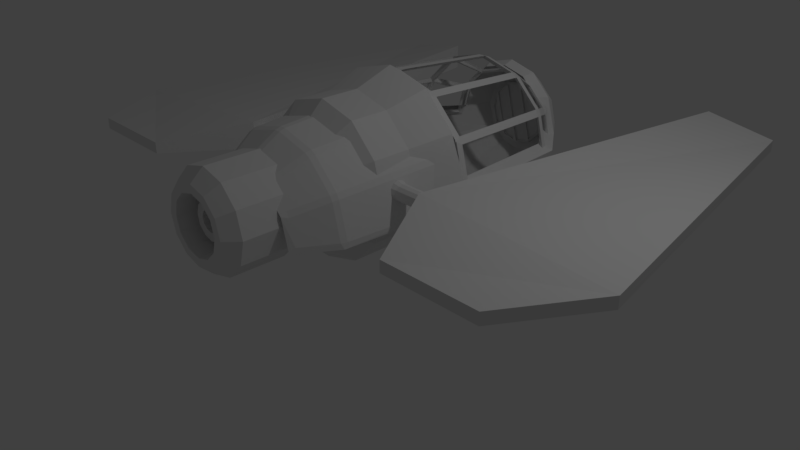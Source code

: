 # Source: Enemy_Ship.blend  (saved by Blender 2.78.0; exported with 4.5.12 LTS)
import bpy
from mathutils import Matrix  # noqa: F401  (used for matrix-valued properties, if any)

bpy.ops.wm.read_factory_settings(use_empty=True)
scene = bpy.context.scene
scene.name = 'Scene'

# ---- collections
col_collection_1 = bpy.data.collections.new('Collection 1'); scene.collection.children.link(col_collection_1)

# ---- world
world_world = bpy.data.worlds.new('World'); scene.world = world_world
world_world.color = (0.05088, 0.05088, 0.05088)
world_world.use_sun_shadow = False
world_world.sun_shadow_jitter_overblur = 0.0
world_world.cycles.sampling_method = 'MANUAL'

# ---- cameras
cam_camera = bpy.data.cameras.new('Camera')
cam_camera.clip_end = 100.0
cam_camera.lens = 35.0
cam_camera.sensor_width = 32.0
cam_camera.sensor_height = 18.0
cam_camera.ortho_scale = 7.314
cam_camera.dof.focus_distance = 0.0
cam_camera.dof.aperture_fstop = 128.0

# ---- lights
light_lamp = bpy.data.lights.new('Lamp', 'POINT')
light_lamp.transmission_factor = 0.0
light_lamp.cutoff_distance = 30.0
light_lamp.energy = 100.0
light_lamp.shadow_buffer_clip_start = 1.001
light_lamp.shadow_soft_size = 0.1
light_lamp.shadow_maximum_resolution = 0.006
light_lamp.use_absolute_resolution = True

# ---- meshes
me_cylinder = bpy.data.meshes.new('Cylinder')
me_cylinder.from_pydata([(3.016e-05, -0.1435, 2.231), (2.992e-05, 2.928, 1.815), (-0.5038, -0.1435, 2.096), (-0.2959, 2.928, 1.736), (-0.8726, -0.1435, 1.727), (-0.5126, 2.929, 1.519), (-1.008, -0.1435, 1.223), (-0.5919, 2.929, 1.223), (-0.8726, -0.1436, 0.7192), (-0.5125, 2.929, 0.927), (-0.5038, -0.1438, 0.3504), (-0.2959, 2.929, 0.7104), (2.98e-05, -0.1439, 0.2154), (2.98e-05, 2.928, 0.6311), (0.5038, -0.1441, 0.3504), (0.296, 2.928, 0.7104), (0.8726, -0.1441, 0.7192), (0.5126, 2.928, 0.927), (1.008, -0.1439, 1.223), (0.592, 2.928, 1.223), (0.8727, -0.1437, 1.727), (0.5127, 2.928, 1.519), (0.5038, -0.1436, 2.096), (0.296, 2.928, 1.736), (-1.014, 2.131, 0.6837), (-1.113, 0.4251, 0.6203), (-0.5393, 2.131, 0.2888), (-0.6027, 0.4249, 0.179), (2.968e-05, 2.131, 0.1443), (2.98e-05, 0.4247, 0.01754), (0.5394, 2.131, 0.2888), (0.6027, 0.4245, 0.179), (1.014, 2.131, 0.6837), (1.113, 0.4245, 0.6203), (-0.7203, 2.615, 0.8309), (-0.3921, 2.615, 0.5439), (2.98e-05, 2.615, 0.4388), (0.3921, 2.615, 0.5439), (0.7204, 2.614, 0.8309), (3.016e-05, 0.3822, 2.414), (-0.5954, 0.3827, 2.254), (-1.035, 0.3825, 1.818), (-1.175, 2.131, 1.183), (-1.286, 0.3916, 1.188), (1.175, 2.131, 1.184), (1.285, 0.388, 1.188), (1.035, 0.3822, 1.818), (0.5955, 0.3825, 2.254), (3.004e-05, 2.651, 2.039), (-0.3809, 2.651, 1.937), (-0.6597, 2.652, 1.658), (-0.8047, 2.642, 1.187), (0.8034, 2.643, 1.187), (0.6598, 2.651, 1.658), (0.381, 2.651, 1.937), (-1.055, 0.4781, 1.707), (-1.048, 0.4788, 1.69), (-1.039, 0.479, 1.708), (-0.9309, 2.052, 1.645), (-0.9408, 2.052, 1.629), (-0.9346, 2.072, 1.621), (-0.921, 2.072, 1.644), (-0.611, 0.4785, 2.151), (-0.6126, 0.479, 2.134), (-0.5951, 0.4792, 2.144), (-0.5332, 2.052, 2.036), (-0.5497, 2.052, 2.027), (-0.5487, 2.072, 2.017), (-0.5251, 2.072, 2.03), (-0.01658, 2.072, 2.166), (0.01062, 2.072, 2.166), (0.006549, 2.052, 2.176), (-0.01251, 2.052, 2.176), (0.007016, 0.4792, 2.3), (-0.00298, 0.4784, 2.314), (-0.01298, 0.4792, 2.3), (-1.068, 2.068, 1.127), (-1.082, 2.063, 1.13), (-1.074, 2.051, 1.124), (-1.2, 0.475, 1.121), (-1.218, 0.4709, 1.121), (1.062, 2.067, 1.128), (1.067, 2.051, 1.124), (1.076, 2.063, 1.131), (1.194, 0.4742, 1.122), (1.211, 0.468, 1.121), (0.9286, 2.072, 1.621), (0.915, 2.072, 1.644), (0.925, 2.052, 1.645), (0.9348, 2.052, 1.629), (1.042, 0.4783, 1.69), (1.033, 0.479, 1.708), (1.05, 0.478, 1.707), (0.5427, 2.072, 2.017), (0.5191, 2.072, 2.03), (0.5273, 2.052, 2.036), (0.5438, 2.052, 2.027), (0.6066, 0.479, 2.134), (0.5892, 0.4792, 2.144), (0.605, 0.4785, 2.152), (-0.01008, 2.501, 1.897), (0.004118, 2.501, 1.897), (-0.00298, 2.501, 1.907), (-0.3959, 2.501, 1.793), (-0.4075, 2.501, 1.799), (-0.4084, 2.501, 1.786), (-0.6907, 2.501, 1.504), (-0.704, 2.502, 1.503), (-0.6973, 2.502, 1.491), (-0.7948, 2.505, 1.119), (-0.8103, 2.516, 1.124), (0.8034, 2.518, 1.124), (0.7885, 2.505, 1.119), (0.6914, 2.503, 1.491), (0.6981, 2.503, 1.502), (0.6848, 2.501, 1.504), (0.4024, 2.501, 1.786), (0.4015, 2.501, 1.799), (0.39, 2.501, 1.793), (-0.9406, 2.036, 1.679), (-0.9385, 2.086, 1.681), (-0.00298, 2.554, 1.91), (-0.0275, 2.49, 1.92), (0.5161, 2.086, 2.071), (0.5191, 2.036, 2.07), (1.075, 0.4343, 1.718), (1.075, 0.4851, 1.68), (1.094, 2.087, 1.14), (1.099, 2.032, 1.131), (-1.048, 0.491, 1.738), (-1.081, 0.4853, 1.68), (-0.9751, 2.088, 1.62), (0.7214, 2.495, 1.485), (0.7032, 2.556, 1.503), (0.6963, 2.49, 1.531), (-0.435, 2.49, 1.798), (-0.3925, 2.49, 1.822), (0.02154, 2.49, 1.92), (0.6355, 0.4915, 2.144), (0.5833, 0.4916, 2.174), (0.6168, 0.4335, 2.172), (0.5773, 2.036, 2.036), (0.5795, 2.086, 2.034), (1.042, 0.491, 1.738), (0.9325, 2.086, 1.681), (0.9346, 2.036, 1.679), (0.9691, 2.088, 1.62), (-1.1, 2.087, 1.14), (-1.121, 2.075, 1.092), (-1.105, 2.032, 1.131), (-0.9739, 2.034, 1.62), (-0.7092, 2.556, 1.503), (-0.7274, 2.495, 1.485), (-0.7023, 2.49, 1.531), (-1.081, 0.4344, 1.718), (1.115, 2.075, 1.093), (0.9679, 2.034, 1.62), (-0.4083, 2.554, 1.801), (-0.6227, 0.4335, 2.172), (-0.5892, 0.4916, 2.174), (-0.5854, 2.086, 2.034), (-0.5832, 2.036, 2.036), (-0.525, 2.036, 2.07), (-0.522, 2.086, 2.071), (0.03062, 2.036, 2.201), (0.03363, 2.086, 2.2), (-0.00298, 0.434, 2.338), (0.02715, 0.4916, 2.323), (-0.03312, 0.4916, 2.323), (-0.6415, 0.4915, 2.144), (-0.03658, 2.036, 2.201), (-0.03959, 2.086, 2.2), (0.3866, 2.49, 1.822), (0.429, 2.49, 1.798), (0.4023, 2.554, 1.801), (-0.8241, 2.497, 1.13), (-0.8325, 2.544, 1.112), (-1.254, 0.4566, 1.112), (-1.23, 0.4851, 1.132), (0.8253, 2.546, 1.112), (0.8181, 2.497, 1.131), (1.224, 0.4852, 1.132), (1.247, 0.4535, 1.112), (-0.9482, 2.028, 1.702), (-0.9237, 2.118, 1.685), (-0.00298, 2.574, 1.911), (-0.05353, 2.495, 1.937), (0.501, 2.118, 2.067), (0.5138, 2.028, 2.094), (1.082, 0.4146, 1.723), (1.093, 0.5035, 1.675), (1.083, 2.114, 1.158), (1.112, 2.028, 1.156), (-1.05, 0.5041, 1.761), (-1.099, 0.5037, 1.675), (-0.9717, 2.118, 1.602), (0.7475, 2.495, 1.475), (0.7028, 2.575, 1.505), (0.6983, 2.495, 1.561), (-0.4659, 2.495, 1.8), (-0.3784, 2.495, 1.85), (0.04757, 2.495, 1.937), (0.6593, 0.5038, 2.145), (0.5723, 0.5037, 2.196), (0.6215, 0.4152, 2.18), (0.6005, 2.028, 2.044), (0.5837, 2.118, 2.019), (1.044, 0.5041, 1.761), (0.9178, 2.118, 1.685), (0.9422, 2.028, 1.702), (0.9657, 2.118, 1.602), (-1.089, 2.114, 1.157), (-1.132, 2.078, 1.071), (-1.117, 2.028, 1.156), (-0.9981, 2.028, 1.615), (-0.7088, 2.575, 1.505), (-0.7535, 2.495, 1.475), (-0.7042, 2.495, 1.561), (-1.088, 0.4147, 1.723), (1.127, 2.078, 1.072), (0.9922, 2.028, 1.615), (-0.4094, 2.574, 1.802), (-0.6275, 0.4152, 2.18), (-0.5782, 0.5037, 2.196), (-0.5897, 2.118, 2.019), (-0.6065, 2.028, 2.044), (-0.5197, 2.028, 2.094), (-0.507, 2.118, 2.067), (0.04712, 2.028, 2.219), (0.04474, 2.118, 2.189), (-0.00298, 0.4151, 2.347), (0.04733, 0.5037, 2.336), (-0.05329, 0.5037, 2.336), (-0.6653, 0.5038, 2.145), (-0.05308, 2.028, 2.219), (-0.0507, 2.118, 2.189), (0.3725, 2.495, 1.85), (0.46, 2.495, 1.8), (0.4034, 2.574, 1.802), (-0.8343, 2.498, 1.156), (-0.8104, 2.568, 1.073), (-1.243, 0.4229, 1.072), (-1.239, 0.4988, 1.152), (0.803, 2.57, 1.073), (0.8282, 2.499, 1.156), (1.233, 0.4985, 1.152), (1.236, 0.4196, 1.072), (-0.2194, 2.928, 1.603), (2.992e-05, 2.927, 1.662), (-0.38, 2.928, 1.442), (-0.4387, 2.928, 1.223), (-0.38, 2.928, 1.004), (-0.2194, 2.928, 0.843), (2.98e-05, 2.927, 0.7842), (0.2194, 2.927, 0.843), (0.38, 2.927, 1.004), (0.4388, 2.927, 1.223), (0.38, 2.927, 1.442), (0.2194, 2.927, 1.603), (0.3647, 2.819, 1.444), (0.4463, 2.843, 1.234), (0.4211, 2.819, 1.234), (0.3865, 2.843, 1.01), (0.3865, 2.819, 1.105), (0.3593, 2.819, 1.018), (-0.03453, 2.819, 0.8218), (0.0, 2.843, 0.7873), (0.01726, 2.819, 0.8172), (0.2232, 2.843, 0.8471), (0.2358, 2.819, 0.8942), (0.1933, 2.819, 0.8643), (-0.2186, 2.844, 1.602), (3.004e-05, 2.844, 1.66), (-0.3787, 2.844, 1.442), (-0.4373, 2.844, 1.223), (-0.3787, 2.844, 1.004), (-0.2186, 2.844, 0.8442), (2.98e-05, 2.844, 0.7856), (0.2187, 2.843, 0.8442), (0.3788, 2.843, 1.004), (0.4374, 2.843, 1.223), (0.3788, 2.843, 1.442), (0.2187, 2.843, 1.602), (0.3865, 2.843, 1.457), (0.2703, 2.819, 1.538), (0.2032, 2.819, 1.6), (0.2232, 2.843, 1.62), (0.03453, 2.819, 1.645), (-0.01726, 2.819, 1.65), (0.0, 2.843, 1.68), (-0.1933, 2.819, 1.603), (-0.2358, 2.819, 1.573), (-0.2232, 2.843, 1.62), (-0.3593, 2.819, 1.449), (-0.3865, 2.819, 1.362), (-0.3865, 2.843, 1.457), (-0.4211, 2.819, 1.234), (-0.4463, 2.843, 1.234), (-0.3647, 2.819, 1.023), (-0.3865, 2.843, 1.01), (-0.2703, 2.819, 0.9288), (-0.2032, 2.819, 0.867), (-0.2232, 2.843, 0.8471), (0.2358, 2.819, 0.8942), (0.3593, 2.819, 1.018), (0.3865, 2.843, 1.01), (0.2232, 2.843, 0.8471), (-0.3865, 2.819, 1.362), (-0.3865, 2.843, 1.457), (-0.2358, 2.819, 1.573), (-0.2232, 2.843, 1.62), (-0.1933, 2.819, 1.603), (0.03453, 2.819, 1.645), (-0.01726, 2.819, 1.65), (0.2032, 2.819, 1.6), (0.2232, 2.843, 1.62), (0.2703, 2.819, 1.538), (0.3865, 2.819, 1.105), (0.01726, 2.819, 0.8172), (0.0, 2.843, 0.7873), (-0.2032, 2.819, 0.867), (-0.2232, 2.843, 0.8471), (-0.3593, 2.819, 1.449), (-0.03453, 2.819, 0.8218), (0.1933, 2.819, 0.8643), (0.0, 2.843, 1.68), (-0.2703, 2.819, 0.9288), (0.4211, 2.819, 1.234), (0.4463, 2.843, 1.234), (0.3647, 2.819, 1.444), (0.3865, 2.843, 1.457), (-0.4211, 2.819, 1.234), (-0.4463, 2.843, 1.234), (-0.3647, 2.819, 1.023), (-0.3865, 2.843, 1.01), (0.2358, 2.9, 0.8942), (0.3593, 2.9, 1.018), (0.3865, 2.924, 1.01), (0.2232, 2.924, 0.8471), (-0.3865, 2.9, 1.362), (-0.3865, 2.924, 1.457), (-0.2358, 2.9, 1.573), (-0.2232, 2.924, 1.62), (-0.1933, 2.9, 1.603), (0.03453, 2.9, 1.645), (-0.01726, 2.9, 1.65), (0.2032, 2.9, 1.6), (0.2232, 2.924, 1.62), (0.2703, 2.9, 1.538), (0.3865, 2.9, 1.105), (0.01726, 2.9, 0.8172), (0.0, 2.924, 0.7873), (-0.2032, 2.9, 0.867), (-0.2232, 2.924, 0.8471), (-0.3593, 2.9, 1.449), (-0.03453, 2.9, 0.8218), (0.1933, 2.9, 0.8643), (0.0, 2.924, 1.68), (-0.2703, 2.9, 0.9288), (0.4211, 2.9, 1.234), (0.4463, 2.924, 1.234), (0.3647, 2.9, 1.444), (0.3865, 2.924, 1.457), (-0.4211, 2.9, 1.234), (-0.4463, 2.924, 1.234), (-0.3647, 2.9, 1.023), (-0.3865, 2.924, 1.01), (1.021, 0.4803, 1.56), (1.042, 0.3987, 1.527), (1.003, 0.3987, 1.594), (0.8985, -1.223, 1.534), (0.9373, -1.223, 1.467), (0.9166, -1.298, 1.455), (0.8774, -1.298, 1.522), (0.5897, 0.4803, 1.992), (0.6238, 0.3987, 1.973), (0.5565, 0.3987, 2.012), (0.4963, -1.223, 1.908), (0.5636, -1.223, 1.869), (0.5518, -1.298, 1.848), (0.4839, -1.298, 1.887), (0.03918, -1.298, 2.006), (-0.03918, -1.298, 2.006), (-0.03883, -1.223, 2.03), (0.03883, -1.223, 2.03), (-0.03883, 0.3987, 2.151), (5.344e-09, 0.4803, 2.15), (0.03883, 0.3987, 2.151), (0.03883, 0.3987, 2.151), (5.344e-09, 0.4803, 2.15), (-0.03883, 0.3987, 2.151), (0.03883, -1.223, 2.03), (-0.03883, -1.223, 2.03), (-0.03918, -1.298, 2.006), (0.03918, -1.298, 2.006), (0.4839, -1.298, 1.887), (0.5518, -1.298, 1.848), (0.5636, -1.223, 1.869), (0.4963, -1.223, 1.908), (0.5565, 0.3987, 2.012), (0.6238, 0.3987, 1.973), (0.8774, -1.298, 1.522), (0.9166, -1.298, 1.455), (0.9373, -1.223, 1.467), (0.8985, -1.223, 1.534), (1.003, 0.3987, 1.594), (1.042, 0.3987, 1.527), (1.036, -1.298, 1.01), (1.06, -1.223, 1.009), (1.18, 0.3987, 1.009), (-1.036, -1.298, 1.01), (-1.06, -1.223, 1.009), (-1.18, 0.3987, 1.009), (-0.9166, -1.298, 1.455), (-0.8774, -1.298, 1.522), (-0.8985, -1.223, 1.534), (-0.9373, -1.223, 1.467), (-1.042, 0.3987, 1.527), (-1.003, 0.3987, 1.594), (-0.5518, -1.298, 1.848), (-0.4839, -1.298, 1.887), (-0.4963, -1.223, 1.908), (-0.5636, -1.223, 1.869), (-0.6238, 0.3987, 1.973), (-0.5565, 0.3987, 2.012), (0.03918, -1.711, 1.755), (-0.03918, -1.711, 1.755), (0.3584, -1.711, 1.67), (0.4262, -1.711, 1.63), (0.6599, -1.711, 1.397), (0.6991, -1.711, 1.329), (0.7846, -1.711, 1.01), (-0.7846, -1.711, 1.01), (-0.6991, -1.711, 1.329), (-0.6599, -1.711, 1.397), (-0.4262, -1.711, 1.63), (-0.3584, -1.711, 1.67), (1.036, -1.298, 1.01), (1.057, -1.264, 0.9316), (1.06, -1.223, 1.009), (1.18, 0.3987, 1.009), (1.173, 0.4718, 0.9363), (-1.036, -1.298, 1.01), (-1.06, -1.223, 1.009), (-1.057, -1.264, 0.9326), (-1.18, 0.3987, 1.009), (-1.172, 0.475, 0.9364), (-0.9166, -1.298, 1.455), (-0.8774, -1.298, 1.522), (-0.8985, -1.223, 1.534), (-0.9373, -1.223, 1.467), (-1.042, 0.3987, 1.527), (-1.003, 0.3987, 1.594), (-1.021, 0.4803, 1.56), (-0.5518, -1.298, 1.848), (-0.4839, -1.298, 1.887), (-0.4963, -1.223, 1.908), (-0.5636, -1.223, 1.869), (-0.6238, 0.3987, 1.973), (-0.5565, 0.3987, 2.012), (-0.5897, 0.4803, 1.992), (0.03918, -1.711, 1.755), (-0.03918, -1.711, 1.755), (-1.439e-08, -1.782, 1.722), (0.3584, -1.711, 1.67), (0.3758, -1.782, 1.621), (0.4262, -1.711, 1.63), (0.6599, -1.711, 1.397), (0.6509, -1.782, 1.346), (0.6991, -1.711, 1.329), (0.7846, -1.711, 1.01), (0.7486, -1.772, 0.9353), (-0.7472, -1.774, 0.9351), (-0.7846, -1.711, 1.01), (-0.6991, -1.711, 1.329), (-0.6509, -1.782, 1.346), (-0.6599, -1.711, 1.397), (-0.4262, -1.711, 1.63), (-0.3758, -1.782, 1.621), (-0.3584, -1.711, 1.67), (1.061e-05, 0.5545, 2.31), (-0.5108, 0.5549, 2.173), (-0.8882, 0.5548, 1.799), (-1.008, 2.055, 1.254), (-1.103, 0.5626, 1.258), (1.008, 2.054, 1.254), (1.102, 0.5594, 1.258), (0.8882, 0.5544, 1.799), (0.5108, 0.5547, 2.173), (1.049e-05, 2.501, 1.988), (-0.3268, 2.501, 1.901), (-0.5659, 2.501, 1.661), (-0.6903, 2.493, 1.257), (0.6891, 2.494, 1.257), (0.566, 2.5, 1.661), (0.3268, 2.5, 1.901), (2.251, 4.039, 1.531), (2.251, 4.039, 1.167), (1.494, -0.5849, 1.531), (1.494, -0.5849, 1.167), (3.166, 4.039, 1.374), (3.166, 4.039, 1.226), (4.008, -0.5849, 1.374), (4.008, -0.5849, 1.226), (2.076, -1.678, 1.226), (2.076, -1.678, 1.374), (3.342, -1.678, 1.374), (3.342, -1.678, 1.226), (3.016e-05, -0.6603, 2.231), (-0.5038, -0.6603, 2.096), (-0.8726, -0.6602, 1.727), (-1.008, -0.6603, 1.223), (-0.8726, -0.6604, 0.7192), (-0.5038, -0.6605, 0.3504), (2.98e-05, -0.6606, 0.2154), (0.5038, -0.6607, 0.3504), (0.8726, -0.6607, 0.7192), (1.008, -0.6606, 1.223), (0.8727, -0.6604, 1.727), (0.5038, -0.6604, 2.096), (3.016e-05, -0.9106, 1.991), (-0.3841, -0.9106, 1.888), (-0.6653, -0.9105, 1.607), (-0.7682, -0.9105, 1.223), (-0.6653, -0.9106, 0.8389), (-0.3841, -0.9107, 0.5577), (2.992e-05, -0.9108, 0.4548), (0.3841, -0.9109, 0.5577), (0.6653, -0.9109, 0.8389), (0.7683, -0.9108, 1.223), (0.6654, -0.9107, 1.607), (0.3841, -0.9106, 1.888), (3.016e-05, -0.9106, 1.991), (-0.3841, -0.9106, 1.888), (-0.6653, -0.9105, 1.607), (-0.7682, -0.9105, 1.223), (-0.6653, -0.9106, 0.8389), (-0.3841, -0.9107, 0.5577), (2.992e-05, -0.9108, 0.4548), (0.3841, -0.9109, 0.5577), (0.6653, -0.9109, 0.8389), (0.7683, -0.9108, 1.223), (0.6654, -0.9107, 1.607), (0.3841, -0.9106, 1.888), (3.016e-05, -0.7139, 1.871), (-0.3242, -0.7139, 1.785), (-0.5616, -0.7139, 1.547), (-0.6485, -0.7139, 1.223), (-0.5616, -0.714, 0.8987), (-0.3242, -0.714, 0.6614), (2.992e-05, -0.7141, 0.5745), (0.3243, -0.7142, 0.6614), (0.5617, -0.7142, 0.8987), (0.6486, -0.7141, 1.223), (0.5617, -0.714, 1.547), (0.3243, -0.714, 1.785), (3.016e-05, -0.7139, 1.871), (-0.3242, -0.7139, 1.785), (-0.5616, -0.7139, 1.547), (-0.6485, -0.7139, 1.223), (-0.5616, -0.714, 0.8987), (-0.3242, -0.714, 0.6614), (2.992e-05, -0.7141, 0.5745), (0.3243, -0.7142, 0.6614), (0.5617, -0.7142, 0.8987), (0.6486, -0.7141, 1.223), (0.5617, -0.714, 1.547), (0.3243, -0.714, 1.785), (3.016e-05, -0.7139, 1.725), (-0.2512, -0.7139, 1.658), (-0.4352, -0.7139, 1.474), (-0.5025, -0.7139, 1.223), (-0.4352, -0.7139, 0.9717), (-0.2512, -0.714, 0.7878), (3.004e-05, -0.7141, 0.7204), (0.2513, -0.7141, 0.7878), (0.4352, -0.7141, 0.9717), (0.5026, -0.714, 1.223), (0.4353, -0.714, 1.474), (0.2513, -0.7139, 1.658), (3.016e-05, -1.391, 1.725), (-0.2512, -1.391, 1.658), (-0.4352, -1.391, 1.474), (-0.5025, -1.391, 1.223), (-0.4352, -1.391, 0.9717), (-0.2512, -1.391, 0.7878), (3.004e-05, -1.391, 0.7204), (0.2513, -1.391, 0.7878), (0.4352, -1.391, 0.9717), (0.5026, -1.391, 1.223), (0.4353, -1.391, 1.474), (0.2513, -1.391, 1.658), (3.016e-05, -1.538, 1.864), (-0.3205, -1.538, 1.778), (-0.5551, -1.538, 1.543), (-0.641, -1.538, 1.223), (-0.5551, -1.538, 0.9025), (-0.3205, -1.538, 0.6679), (3.004e-05, -1.538, 0.582), (0.3205, -1.538, 0.6679), (0.5551, -1.538, 0.9025), (0.641, -1.538, 1.223), (0.5552, -1.538, 1.543), (0.3205, -1.538, 1.778), (3.016e-05, -2.255, 1.864), (-0.3205, -2.255, 1.778), (-0.5551, -2.255, 1.543), (-0.641, -2.255, 1.223), (-0.5551, -2.255, 0.9025), (-0.3205, -2.255, 0.6679), (3.004e-05, -2.255, 0.582), (0.3205, -2.255, 0.6679), (0.5551, -2.255, 0.9025), (0.641, -2.255, 1.223), (0.5552, -2.255, 1.543), (0.3205, -2.255, 1.778), (3.016e-05, -2.426, 1.71), (-0.2434, -2.426, 1.645), (-0.4217, -2.426, 1.466), (-0.4869, -2.426, 1.223), (-0.4217, -2.426, 0.9795), (-0.2434, -2.426, 0.8013), (3.004e-05, -2.426, 0.736), (0.2435, -2.426, 0.8013), (0.4217, -2.426, 0.9795), (0.487, -2.426, 1.223), (0.4217, -2.426, 1.466), (0.2435, -2.426, 1.645), (3.016e-05, -2.426, 1.601), (-0.1891, -2.426, 1.551), (-0.3276, -2.426, 1.412), (-0.3782, -2.426, 1.223), (-0.3275, -2.426, 1.034), (-0.1891, -2.426, 0.8954), (3.016e-05, -2.426, 0.8447), (0.1892, -2.426, 0.8954), (0.3276, -2.426, 1.034), (0.3783, -2.426, 1.223), (0.3276, -2.426, 1.412), (0.1892, -2.426, 1.551), (3.016e-05, -2.009, 1.558), (-0.1677, -2.008, 1.514), (-0.2905, -2.008, 1.391), (-0.3355, -2.009, 1.223), (-0.2905, -2.009, 1.055), (-0.1677, -2.009, 0.9324), (3.004e-05, -2.009, 0.8875), (0.1678, -2.009, 0.9324), (0.2906, -2.009, 1.055), (0.3355, -2.009, 1.223), (0.2906, -2.009, 1.391), (0.1678, -2.009, 1.514), (3.016e-05, -2.009, 1.463), (-0.1202, -2.009, 1.431), (-0.2082, -2.009, 1.343), (-0.2404, -2.009, 1.223), (-0.2081, -2.009, 1.103), (-0.1202, -2.009, 1.015), (3.016e-05, -2.009, 0.9826), (0.1202, -2.009, 1.015), (0.2082, -2.009, 1.103), (0.2404, -2.009, 1.223), (0.2082, -2.009, 1.343), (0.1202, -2.009, 1.431), (3.016e-05, -2.245, 1.463), (-0.1202, -2.245, 1.431), (-0.2082, -2.245, 1.343), (-0.2404, -2.245, 1.223), (-0.2081, -2.245, 1.103), (-0.1202, -2.245, 1.015), (3.016e-05, -2.245, 0.9826), (0.1202, -2.245, 1.015), (0.2082, -2.245, 1.103), (0.2404, -2.245, 1.223), (0.2082, -2.245, 1.343), (0.1202, -2.245, 1.431), (3.016e-05, -2.245, 1.36), (-0.06831, -2.245, 1.341), (-0.1183, -2.245, 1.291), (-0.1367, -2.245, 1.223), (-0.1183, -2.245, 1.155), (-0.06831, -2.245, 1.105), (3.016e-05, -2.245, 1.086), (0.06837, -2.245, 1.105), (0.1184, -2.245, 1.155), (0.1367, -2.245, 1.223), (0.1184, -2.245, 1.291), (0.06837, -2.245, 1.341), (3.016e-05, -1.991, 1.36), (-0.06831, -1.991, 1.341), (-0.1183, -1.991, 1.291), (-0.1367, -1.991, 1.223), (-0.1183, -1.991, 1.155), (-0.06831, -1.991, 1.105), (3.016e-05, -1.991, 1.086), (0.06837, -1.991, 1.105), (0.1184, -1.991, 1.155), (0.1367, -1.991, 1.223), (0.1184, -1.991, 1.291), (0.06837, -1.991, 1.341), (1.605, -0.4298, 1.243), (1.605, -0.4815, 1.257), (1.605, -0.5194, 1.294), (1.605, -0.5333, 1.346), (1.605, -0.5194, 1.398), (1.605, -0.4815, 1.436), (1.605, -0.4298, 1.45), (1.605, -0.3781, 1.436), (1.605, -0.3402, 1.398), (1.605, -0.3263, 1.346), (1.605, -0.3402, 1.294), (1.605, -0.3781, 1.257), (0.9386, -0.4298, 1.243), (0.9386, -0.4815, 1.257), (0.9387, -0.5194, 1.294), (0.9387, -0.5333, 1.346), (0.9386, -0.5194, 1.398), (0.9386, -0.4815, 1.436), (0.9386, -0.4298, 1.45), (0.9386, -0.3781, 1.436), (0.9386, -0.3402, 1.398), (0.9387, -0.3263, 1.346), (0.9387, -0.3402, 1.294), (0.9386, -0.3781, 1.257), (1.496, -0.4815, 1.436), (1.067, -0.4815, 1.436), (1.067, -0.5194, 1.398), (1.496, -0.5194, 1.398), (1.496, -0.4298, 1.243), (1.067, -0.4298, 1.243), (1.067, -0.3781, 1.257), (1.496, -0.3781, 1.257), (1.496, -0.5194, 1.294), (1.067, -0.5194, 1.294), (1.067, -0.4815, 1.257), (1.496, -0.4815, 1.257), (1.496, -0.3263, 1.346), (1.067, -0.3263, 1.346), (1.067, -0.3402, 1.398), (1.496, -0.3402, 1.398), (1.496, -0.4298, 1.45), (1.067, -0.4298, 1.45), (1.496, -0.5333, 1.346), (1.067, -0.5333, 1.346), (1.496, -0.3402, 1.294), (1.067, -0.3402, 1.294), (1.496, -0.3781, 1.436), (1.067, -0.3781, 1.436), (0.8786, -0.4298, 1.221), (0.8786, -0.4926, 1.237), (0.8786, -0.5386, 1.283), (0.8786, -0.5554, 1.346), (0.8786, -0.5386, 1.409), (0.8786, -0.4926, 1.455), (0.8786, -0.4298, 1.472), (0.8786, -0.367, 1.455), (0.8786, -0.321, 1.409), (0.8786, -0.3042, 1.346), (0.8786, -0.321, 1.283), (0.8786, -0.367, 1.237), (1.006, -0.4926, 1.455), (1.006, -0.4298, 1.221), (1.007, -0.5386, 1.283), (1.007, -0.3042, 1.346), (1.006, -0.4298, 1.472), (1.007, -0.5554, 1.346), (1.007, -0.321, 1.283), (1.006, -0.367, 1.455), (1.006, -0.5386, 1.409), (1.006, -0.367, 1.237), (1.006, -0.4926, 1.237), (1.006, -0.321, 1.409), (1.663, -0.4298, 1.219), (1.663, -0.4933, 1.236), (1.663, -0.5398, 1.283), (1.663, -0.5569, 1.346), (1.663, -0.5398, 1.41), (1.663, -0.4933, 1.456), (1.663, -0.4298, 1.473), (1.663, -0.3663, 1.456), (1.663, -0.3198, 1.41), (1.663, -0.3027, 1.346), (1.663, -0.3198, 1.283), (1.663, -0.3663, 1.236), (1.554, -0.5398, 1.41), (1.554, -0.3663, 1.236), (1.554, -0.4933, 1.236), (1.554, -0.3198, 1.41), (1.554, -0.4933, 1.456), (1.554, -0.4298, 1.219), (1.554, -0.5398, 1.283), (1.554, -0.3027, 1.346), (1.554, -0.4298, 1.473), (1.554, -0.5569, 1.346), (1.554, -0.3198, 1.283), (1.554, -0.3663, 1.456), (-2.298, 4.039, 1.531), (-2.298, 4.039, 1.167), (-1.541, -0.5849, 1.531), (-1.541, -0.5849, 1.167), (-3.213, 4.039, 1.374), (-3.213, 4.039, 1.226), (-4.055, -0.5849, 1.374), (-4.055, -0.5849, 1.226), (-2.122, -1.678, 1.226), (-2.122, -1.678, 1.374), (-3.389, -1.678, 1.374), (-3.389, -1.678, 1.226), (-1.652, -0.4298, 1.243), (-1.652, -0.4815, 1.257), (-1.652, -0.5194, 1.294), (-1.652, -0.5333, 1.346), (-1.652, -0.5194, 1.398), (-1.652, -0.4815, 1.436), (-1.652, -0.4298, 1.45), (-1.652, -0.3781, 1.436), (-1.652, -0.3402, 1.398), (-1.652, -0.3263, 1.346), (-1.652, -0.3402, 1.294), (-1.652, -0.3781, 1.257), (-0.9855, -0.4298, 1.243), (-0.9855, -0.4815, 1.257), (-0.9855, -0.5194, 1.294), (-0.9855, -0.5333, 1.346), (-0.9855, -0.5194, 1.398), (-0.9855, -0.4815, 1.436), (-0.9855, -0.4298, 1.45), (-0.9855, -0.3781, 1.436), (-0.9855, -0.3402, 1.398), (-0.9855, -0.3263, 1.346), (-0.9855, -0.3402, 1.294), (-0.9855, -0.3781, 1.257), (-1.542, -0.4815, 1.436), (-1.113, -0.4815, 1.436), (-1.113, -0.5194, 1.398), (-1.542, -0.5194, 1.398), (-1.542, -0.4298, 1.243), (-1.113, -0.4298, 1.243), (-1.113, -0.3781, 1.257), (-1.542, -0.3781, 1.257), (-1.542, -0.5194, 1.294), (-1.113, -0.5194, 1.294), (-1.113, -0.4815, 1.257), (-1.542, -0.4815, 1.257), (-1.542, -0.3263, 1.346), (-1.113, -0.3263, 1.346), (-1.113, -0.3402, 1.398), (-1.542, -0.3402, 1.398), (-1.542, -0.4298, 1.45), (-1.113, -0.4298, 1.45), (-1.542, -0.5333, 1.346), (-1.113, -0.5333, 1.346), (-1.542, -0.3402, 1.294), (-1.113, -0.3402, 1.294), (-1.542, -0.3781, 1.436), (-1.113, -0.3781, 1.436), (-0.9254, -0.4298, 1.221), (-0.9254, -0.4926, 1.237), (-0.9254, -0.5386, 1.283), (-0.9254, -0.5554, 1.346), (-0.9254, -0.5386, 1.409), (-0.9254, -0.4926, 1.455), (-0.9254, -0.4298, 1.472), (-0.9254, -0.367, 1.455), (-0.9254, -0.321, 1.409), (-0.9254, -0.3042, 1.346), (-0.9254, -0.321, 1.283), (-0.9254, -0.367, 1.237), (-1.053, -0.4926, 1.455), (-1.053, -0.4298, 1.221), (-1.053, -0.5386, 1.283), (-1.053, -0.3042, 1.346), (-1.053, -0.4298, 1.472), (-1.053, -0.5554, 1.346), (-1.053, -0.321, 1.283), (-1.053, -0.367, 1.455), (-1.053, -0.5386, 1.409), (-1.053, -0.367, 1.237), (-1.053, -0.4926, 1.237), (-1.053, -0.321, 1.409), (-1.71, -0.4298, 1.219), (-1.71, -0.4933, 1.236), (-1.71, -0.5398, 1.283), (-1.71, -0.5569, 1.346), (-1.71, -0.5398, 1.41), (-1.71, -0.4933, 1.456), (-1.71, -0.4298, 1.473), (-1.71, -0.3663, 1.456), (-1.71, -0.3198, 1.41), (-1.71, -0.3027, 1.346), (-1.71, -0.3198, 1.283), (-1.71, -0.3663, 1.236), (-1.601, -0.5398, 1.41), (-1.601, -0.3663, 1.236), (-1.601, -0.4933, 1.236), (-1.601, -0.3198, 1.41), (-1.601, -0.4933, 1.456), (-1.601, -0.4298, 1.219), (-1.601, -0.5398, 1.283), (-1.601, -0.3027, 1.346), (-1.601, -0.4298, 1.473), (-1.601, -0.5569, 1.346), (-1.601, -0.3198, 1.283), (-1.601, -0.3663, 1.456)], [], [(54, 23, 1, 48), (50, 5, 7, 51), (51, 7, 9, 34), (52, 19, 21, 53), (34, 9, 11, 35), (35, 11, 13, 36), (36, 13, 15, 37), (37, 15, 17, 38), (53, 21, 23, 54), (38, 17, 19, 52), (1, 23, 258, 248), (49, 3, 5, 50), (10, 12, 514, 513), (0, 39, 40, 2), (48, 1, 3, 49), (20, 46, 47, 22), (32, 38, 52, 44), (18, 45, 46, 20), (14, 31, 33, 16), (31, 30, 32, 33), (12, 29, 31, 14), (29, 28, 30, 31), (10, 27, 29, 12), (27, 26, 28, 29), (8, 25, 27, 10), (25, 24, 26, 27), (6, 43, 25, 8), (42, 51, 34, 24), (4, 41, 43, 6), (2, 40, 41, 4), (33, 32, 44, 45), (16, 33, 45, 18), (30, 37, 38, 32), (28, 36, 37, 30), (26, 35, 36, 28), (24, 34, 35, 26), (43, 42, 24, 25), (22, 47, 39, 0), (75, 73, 74), (72, 69, 70, 71), (68, 65, 66, 67), (64, 62, 63), (61, 58, 59, 60), (57, 55, 56), (76, 78, 77), (81, 83, 82), (86, 89, 88, 87), (90, 92, 91), (93, 96, 95, 94), (97, 99, 98), (100, 102, 101), (103, 105, 104), (106, 108, 107), (113, 115, 114), (116, 118, 117), (73, 75, 72, 71), (105, 103, 68, 67), (66, 65, 64, 63), (108, 106, 61, 60), (59, 58, 57, 56), (110, 109, 76, 77), (77, 78, 79, 80), (112, 111, 83, 81), (82, 83, 85, 84), (115, 113, 86, 87), (88, 89, 90, 91), (118, 116, 93, 94), (95, 96, 97, 98), (98, 99, 74, 73), (94, 95, 71, 70), (91, 92, 99, 97), (87, 88, 96, 93), (84, 85, 92, 90), (81, 82, 89, 86), (56, 55, 80, 79), (60, 59, 78, 76), (63, 62, 55, 57), (67, 66, 58, 61), (75, 74, 62, 64), (69, 72, 65, 68), (70, 69, 100, 101), (117, 118, 101, 102), (114, 115, 116, 117), (111, 112, 113, 114), (107, 108, 109, 110), (104, 105, 106, 107), (102, 100, 103, 104), (157, 151, 215, 221), (176, 148, 212, 240), (141, 145, 209, 205), (175, 152, 216, 239), (144, 142, 206, 208), (151, 176, 240, 215), (129, 119, 183, 193), (140, 125, 189, 204), (132, 180, 244, 196), (150, 130, 194, 214), (143, 138, 202, 207), (179, 133, 197, 243), (120, 153, 217, 184), (164, 124, 188, 228), (173, 134, 198, 237), (152, 131, 195, 216), (123, 165, 229, 187), (133, 174, 238, 197), (159, 162, 226, 223), (166, 140, 204, 230), (137, 172, 236, 201), (161, 169, 233, 225), (139, 167, 231, 203), (174, 121, 185, 238), (163, 136, 200, 227), (138, 141, 205, 202), (122, 171, 235, 186), (135, 160, 224, 199), (124, 139, 203, 188), (165, 137, 201, 229), (170, 168, 232, 234), (142, 173, 237, 206), (162, 170, 234, 226), (167, 164, 228, 231), (172, 123, 187, 236), (171, 163, 227, 235), (126, 156, 220, 190), (158, 166, 230, 222), (145, 143, 207, 209), (168, 159, 223, 232), (146, 132, 196, 210), (119, 161, 225, 183), (134, 144, 208, 198), (160, 120, 184, 224), (182, 155, 219, 246), (154, 158, 222, 218), (169, 129, 193, 233), (128, 181, 245, 192), (149, 150, 214, 213), (84, 90, 126, 181), (76, 109, 175, 147), (106, 105, 135, 153), (92, 85, 182, 125), (77, 80, 177, 148), (102, 104, 157, 121), (81, 86, 146, 127), (103, 100, 122, 136), (89, 82, 128, 156), (79, 78, 149, 178), (56, 79, 178, 130), (80, 55, 154, 177), (112, 81, 127, 180), (60, 76, 147, 131), (83, 111, 179, 155), (78, 59, 150, 149), (82, 84, 181, 128), (63, 57, 129, 169), (55, 62, 158, 154), (85, 83, 155, 182), (67, 61, 120, 160), (115, 87, 144, 134), (58, 66, 161, 119), (86, 113, 132, 146), (75, 64, 159, 168), (88, 91, 143, 145), (62, 74, 166, 158), (90, 89, 156, 126), (69, 68, 163, 171), (118, 94, 123, 172), (73, 71, 164, 167), (65, 72, 170, 162), (93, 116, 173, 142), (72, 75, 168, 170), (70, 101, 137, 165), (95, 98, 139, 124), (105, 67, 160, 135), (100, 69, 171, 122), (97, 96, 141, 138), (68, 103, 136, 163), (117, 102, 121, 174), (98, 73, 167, 139), (66, 63, 169, 161), (101, 118, 172, 137), (74, 99, 140, 166), (64, 65, 162, 159), (114, 117, 174, 133), (94, 70, 165, 123), (108, 60, 131, 152), (116, 115, 134, 173), (71, 95, 124, 164), (61, 106, 153, 120), (111, 114, 133, 179), (91, 97, 138, 143), (59, 56, 130, 150), (113, 112, 180, 132), (99, 92, 125, 140), (57, 58, 119, 129), (107, 110, 176, 151), (87, 93, 142, 144), (109, 108, 152, 175), (96, 88, 145, 141), (110, 77, 148, 176), (104, 107, 151, 157), (232, 230, 231), (234, 228, 229, 235), (227, 224, 225, 226), (223, 233, 222), (184, 195, 214, 183), (193, 194, 218), (211, 212, 213), (191, 192, 219), (210, 208, 209, 220), (190, 207, 189), (206, 187, 188, 205), (202, 203, 204), (186, 201, 185), (200, 221, 199), (217, 215, 216), (196, 197, 198), (237, 238, 236), (231, 228, 234, 232), (199, 224, 227, 200), (225, 233, 223, 226), (216, 195, 184, 217), (214, 194, 193, 183), (240, 212, 211, 239), (212, 241, 242, 213), (244, 191, 219, 243), (192, 245, 246, 219), (198, 208, 210, 196), (209, 207, 190, 220), (236, 187, 206, 237), (188, 203, 202, 205), (203, 231, 230, 204), (187, 229, 228, 188), (207, 202, 204, 189), (208, 206, 205, 209), (245, 190, 189, 246), (191, 210, 220, 192), (194, 242, 241, 218), (195, 211, 213, 214), (233, 193, 218, 222), (224, 184, 183, 225), (232, 223, 222, 230), (235, 227, 226, 234), (229, 201, 186, 235), (238, 185, 201, 236), (197, 238, 237, 198), (243, 197, 196, 244), (215, 240, 239, 216), (221, 215, 217, 199), (185, 221, 200, 186), (181, 126, 190, 245), (147, 175, 239, 211), (153, 135, 199, 217), (125, 182, 246, 189), (148, 177, 241, 212), (121, 157, 221, 185), (127, 146, 210, 191), (136, 122, 186, 200), (156, 128, 192, 220), (178, 149, 213, 242), (130, 178, 242, 194), (177, 154, 218, 241), (180, 127, 191, 244), (131, 147, 211, 195), (155, 179, 243, 219), (3, 1, 248, 247), (7, 5, 249, 250), (23, 21, 257, 258), (5, 3, 247, 249), (21, 19, 256, 257), (19, 17, 255, 256), (17, 15, 254, 255), (15, 13, 253, 254), (13, 11, 252, 253), (11, 9, 251, 252), (9, 7, 250, 251), (258, 257, 281, 282), (255, 254, 278, 279), (252, 251, 275, 276), (270, 268, 269), (256, 255, 279, 280), (253, 252, 276, 277), (250, 249, 273, 274), (247, 248, 272, 271), (254, 253, 277, 278), (251, 250, 274, 275), (249, 247, 271, 273), (248, 258, 282, 272), (257, 256, 280, 281), (271, 272, 282, 281, 280, 279, 278, 277, 276, 275, 274, 273), (267, 265, 266), (264, 262, 263), (284, 286, 285), (287, 289, 288), (290, 292, 291), (293, 295, 294), (300, 302, 301), (268, 270, 267, 266), (262, 264, 269, 268), (260, 261, 263, 262), (283, 259, 261, 260), (286, 284, 259, 283), (289, 287, 285, 286), (292, 290, 288, 289), (295, 293, 291, 292), (297, 296, 294, 295), (299, 298, 296, 297), (302, 300, 298, 299), (266, 265, 301, 302), (264, 263, 284, 285), (270, 269, 287, 288), (265, 267, 290, 291), (300, 301, 293, 294), (316, 317, 349, 348), (313, 311, 343, 345), (304, 314, 346, 336), (306, 319, 351, 338), (310, 325, 357, 342), (320, 323, 355, 352), (314, 312, 344, 346), (319, 321, 353, 351), (325, 315, 347, 357), (333, 326, 358, 365), (329, 316, 348, 361), (321, 334, 366, 353), (318, 324, 356, 350), (315, 330, 362, 347), (331, 333, 365, 363), (327, 329, 361, 359), (334, 332, 364, 366), (322, 320, 352, 354), (330, 328, 360, 362), (326, 307, 339, 358), (307, 331, 363, 339), (311, 318, 350, 343), (317, 327, 359, 349), (332, 308, 340, 364), (298, 300, 326, 333), (289, 286, 315, 325), (262, 268, 306, 305), (266, 302, 321, 319), (285, 287, 312, 314), (301, 265, 323, 320), (292, 289, 325, 310), (264, 285, 314, 304), (288, 290, 311, 313), (284, 263, 317, 316), (295, 292, 310, 308), (270, 288, 313, 324), (291, 293, 322, 309), (287, 269, 303, 312), (260, 262, 305, 328), (265, 291, 309, 323), (267, 270, 324, 318), (297, 295, 308, 332), (263, 261, 327, 317), (290, 267, 318, 311), (294, 296, 331, 307), (300, 294, 307, 326), (283, 260, 328, 330), (293, 301, 320, 322), (299, 297, 332, 334), (261, 259, 329, 327), (268, 266, 319, 306), (296, 298, 333, 331), (286, 283, 330, 315), (302, 299, 334, 321), (259, 284, 316, 329), (269, 264, 304, 303), (356, 335, 338), (350, 351, 355), (336, 349, 337), (348, 346, 347), (344, 345, 357), (343, 341, 342), (354, 339, 340), (358, 352, 353), (338, 351, 350, 356), (337, 338, 335, 336), (360, 337, 349, 359), (362, 360, 359, 361), (347, 362, 361, 348), (357, 347, 346, 344), (342, 357, 345, 343), (340, 342, 341, 354), (364, 340, 339, 363), (366, 364, 363, 365), (353, 366, 365, 358), (351, 353, 352, 355), (336, 346, 348, 349), (356, 345, 344, 335), (355, 341, 343, 350), (358, 339, 354, 352), (308, 310, 342, 340), (303, 304, 336, 335), (324, 313, 345, 356), (309, 322, 354, 341), (305, 306, 338, 337), (312, 303, 335, 344), (328, 305, 337, 360), (323, 309, 341, 355), (388, 391, 398, 399), (414, 434, 435, 419), (412, 411, 416, 417), (410, 432, 433, 413), (402, 430, 431, 407), (420, 436, 426, 393), (424, 421, 392, 390), (394, 425, 427, 395), (418, 415, 422, 423), (406, 403, 408, 409), (400, 397, 404, 405), (396, 428, 429, 401), (388, 389, 390), (384, 383, 382, 381), (380, 379, 378, 377), (376, 375, 374), (373, 372, 371, 370), (369, 368, 367), (437, 438, 439), (442, 443, 444), (447, 448, 449, 450), (451, 452, 453), (454, 455, 456, 457), (458, 459, 460), (461, 462, 463), (464, 465, 466), (467, 468, 469), (474, 475, 476), (477, 478, 479), (385, 383, 384, 387), (466, 379, 380, 464), (378, 375, 376, 377), (469, 372, 373, 467), (371, 368, 369, 370), (471, 438, 437, 470), (438, 441, 440, 439), (473, 442, 444, 472), (443, 445, 446, 444), (476, 448, 447, 474), (449, 452, 451, 450), (479, 455, 454, 477), (456, 459, 458, 457), (459, 385, 386, 460), (455, 382, 383, 456), (452, 458, 460, 453), (448, 454, 457, 449), (445, 451, 453, 446), (442, 447, 450, 443), (368, 440, 441, 367), (372, 437, 439, 371), (375, 369, 367, 374), (379, 373, 370, 378), (387, 376, 374, 386), (381, 380, 377, 384), (382, 462, 461, 381), (478, 463, 462, 479), (475, 478, 477, 476), (472, 475, 474, 473), (468, 471, 470, 469), (465, 468, 467, 466), (463, 465, 464, 461), (43, 41, 482, 484), (51, 42, 483, 492), (48, 49, 490, 489), (41, 40, 481, 482), (42, 43, 484, 483), (40, 39, 480, 481), (44, 52, 493, 485), (54, 48, 489, 495), (45, 44, 485, 486), (53, 54, 495, 494), (39, 47, 488, 480), (52, 53, 494, 493), (47, 46, 487, 488), (50, 51, 492, 491), (46, 45, 486, 487), (49, 50, 491, 490), (496, 497, 499, 498), (498, 499, 504, 505), (502, 503, 501, 500), (500, 501, 497, 496), (498, 502, 500, 496), (503, 499, 497, 501), (505, 504, 507, 506), (503, 502, 506, 507), (502, 498, 505, 506), (499, 503, 507, 504), (510, 511, 523, 522), (2, 4, 510, 509), (8, 10, 513, 512), (18, 20, 518, 517), (6, 8, 512, 511), (22, 0, 508, 519), (0, 2, 509, 508), (4, 6, 511, 510), (16, 18, 517, 516), (14, 16, 516, 515), (20, 22, 519, 518), (12, 14, 515, 514), (522, 523, 535, 534), (517, 518, 530, 529), (514, 515, 527, 526), (511, 512, 524, 523), (518, 519, 531, 530), (508, 509, 521, 520), (515, 516, 528, 527), (512, 513, 525, 524), (519, 508, 520, 531), (509, 510, 522, 521), (516, 517, 529, 528), (513, 514, 526, 525), (537, 538, 550, 549), (529, 530, 542, 541), (526, 527, 539, 538), (523, 524, 536, 535), (530, 531, 543, 542), (520, 521, 533, 532), (527, 528, 540, 539), (524, 525, 537, 536), (531, 520, 532, 543), (521, 522, 534, 533), (528, 529, 541, 540), (525, 526, 538, 537), (549, 550, 562, 561), (534, 535, 547, 546), (541, 542, 554, 553), (538, 539, 551, 550), (535, 536, 548, 547), (542, 543, 555, 554), (532, 533, 545, 544), (539, 540, 552, 551), (536, 537, 549, 548), (543, 532, 544, 555), (533, 534, 546, 545), (540, 541, 553, 552), (564, 565, 577, 576), (546, 547, 559, 558), (553, 554, 566, 565), (550, 551, 563, 562), (547, 548, 560, 559), (554, 555, 567, 566), (544, 545, 557, 556), (551, 552, 564, 563), (548, 549, 561, 560), (555, 544, 556, 567), (545, 546, 558, 557), (552, 553, 565, 564), (569, 570, 582, 581), (561, 562, 574, 573), (558, 559, 571, 570), (565, 566, 578, 577), (562, 563, 575, 574), (559, 560, 572, 571), (566, 567, 579, 578), (556, 557, 569, 568), (563, 564, 576, 575), (560, 561, 573, 572), (567, 556, 568, 579), (557, 558, 570, 569), (591, 580, 592, 603), (576, 577, 589, 588), (573, 574, 586, 585), (570, 571, 583, 582), (577, 578, 590, 589), (574, 575, 587, 586), (571, 572, 584, 583), (578, 579, 591, 590), (568, 569, 581, 580), (575, 576, 588, 587), (572, 573, 585, 584), (579, 568, 580, 591), (596, 597, 609, 608), (581, 582, 594, 593), (588, 589, 601, 600), (585, 586, 598, 597), (582, 583, 595, 594), (589, 590, 602, 601), (586, 587, 599, 598), (583, 584, 596, 595), (590, 591, 603, 602), (580, 581, 593, 592), (587, 588, 600, 599), (584, 585, 597, 596), (608, 609, 621, 620), (603, 592, 604, 615), (593, 594, 606, 605), (600, 601, 613, 612), (597, 598, 610, 609), (594, 595, 607, 606), (601, 602, 614, 613), (598, 599, 611, 610), (595, 596, 608, 607), (602, 603, 615, 614), (592, 593, 605, 604), (599, 600, 612, 611), (621, 622, 634, 633), (615, 604, 616, 627), (605, 606, 618, 617), (612, 613, 625, 624), (609, 610, 622, 621), (606, 607, 619, 618), (613, 614, 626, 625), (610, 611, 623, 622), (607, 608, 620, 619), (614, 615, 627, 626), (604, 605, 617, 616), (611, 612, 624, 623), (636, 637, 649, 648), (618, 619, 631, 630), (625, 626, 638, 637), (622, 623, 635, 634), (619, 620, 632, 631), (626, 627, 639, 638), (616, 617, 629, 628), (623, 624, 636, 635), (620, 621, 633, 632), (627, 616, 628, 639), (617, 618, 630, 629), (624, 625, 637, 636), (641, 642, 654, 653), (633, 634, 646, 645), (630, 631, 643, 642), (637, 638, 650, 649), (634, 635, 647, 646), (631, 632, 644, 643), (638, 639, 651, 650), (628, 629, 641, 640), (635, 636, 648, 647), (632, 633, 645, 644), (639, 628, 640, 651), (629, 630, 642, 641), (663, 652, 664, 675), (648, 649, 661, 660), (645, 646, 658, 657), (642, 643, 655, 654), (649, 650, 662, 661), (646, 647, 659, 658), (643, 644, 656, 655), (650, 651, 663, 662), (640, 641, 653, 652), (647, 648, 660, 659), (644, 645, 657, 656), (651, 640, 652, 663), (668, 669, 681, 680), (653, 654, 666, 665), (660, 661, 673, 672), (657, 658, 670, 669), (654, 655, 667, 666), (661, 662, 674, 673), (658, 659, 671, 670), (655, 656, 668, 667), (662, 663, 675, 674), (652, 653, 665, 664), (659, 660, 672, 671), (656, 657, 669, 668), (680, 681, 693, 692), (675, 664, 676, 687), (665, 666, 678, 677), (672, 673, 685, 684), (669, 670, 682, 681), (666, 667, 679, 678), (673, 674, 686, 685), (670, 671, 683, 682), (667, 668, 680, 679), (674, 675, 687, 686), (664, 665, 677, 676), (671, 672, 684, 683), (688, 689, 690, 691, 692, 693, 694, 695, 696, 697, 698, 699), (687, 676, 688, 699), (677, 678, 690, 689), (684, 685, 697, 696), (681, 682, 694, 693), (678, 679, 691, 690), (685, 686, 698, 697), (682, 683, 695, 694), (679, 680, 692, 691), (686, 687, 699, 698), (676, 677, 689, 688), (683, 684, 696, 695), (733, 743, 765, 762), (722, 721, 757, 758), (745, 730, 769, 766), (714, 713, 749, 750), (721, 720, 756, 757), (734, 733, 762, 770), (713, 712, 748, 749), (737, 745, 766, 763), (720, 719, 755, 756), (729, 734, 770, 761), (719, 718, 754, 755), (738, 737, 763, 771), (707, 708, 780, 779), (746, 739, 738, 747), (727, 742, 793, 784), (728, 735, 734, 729), (706, 707, 779, 778), (744, 731, 730, 745), (728, 731, 785, 789), (742, 727, 726, 743), (742, 732, 790, 793), (740, 746, 747, 741), (705, 706, 778, 777), (736, 744, 745, 737), (731, 744, 794, 785), (732, 742, 743, 733), (704, 705, 777, 776), (724, 740, 741, 725), (732, 735, 786, 790), (739, 736, 737, 738), (711, 700, 772, 783), (735, 732, 733, 734), (744, 736, 791, 794), (731, 728, 729, 730), (703, 704, 776, 775), (727, 724, 725, 726), (768, 760, 753, 752), (769, 761, 748, 759), (770, 762, 750, 749), (771, 763, 757, 756), (760, 764, 754, 753), (762, 765, 751, 750), (763, 766, 758, 757), (764, 767, 755, 754), (765, 768, 752, 751), (766, 769, 759, 758), (761, 770, 749, 748), (767, 771, 756, 755), (715, 714, 750, 751), (730, 729, 761, 769), (723, 722, 758, 759), (716, 715, 751, 752), (743, 726, 768, 765), (712, 723, 759, 748), (725, 741, 764, 760), (717, 716, 752, 753), (726, 725, 760, 768), (747, 738, 771, 767), (718, 717, 753, 754), (741, 747, 767, 764), (779, 780, 787, 795), (772, 773, 786, 789), (782, 783, 785, 794), (775, 776, 784, 793), (778, 779, 795, 792), (781, 782, 794, 791), (774, 775, 793, 790), (777, 778, 792, 788), (780, 781, 791, 787), (773, 774, 790, 786), (783, 772, 789, 785), (776, 777, 788, 784), (740, 724, 788, 792), (700, 701, 773, 772), (724, 727, 784, 788), (708, 709, 781, 780), (739, 746, 795, 787), (701, 702, 774, 773), (746, 740, 792, 795), (709, 710, 782, 781), (736, 739, 787, 791), (702, 703, 775, 774), (710, 711, 783, 782), (735, 728, 789, 786), (796, 798, 799, 797), (798, 805, 804, 799), (802, 800, 801, 803), (800, 796, 797, 801), (798, 796, 800, 802), (803, 801, 797, 799), (805, 806, 807, 804), (803, 807, 806, 802), (802, 806, 805, 798), (799, 804, 807, 803), (841, 870, 873, 851), (830, 866, 865, 829), (853, 874, 877, 838), (822, 858, 857, 821), (829, 865, 864, 828), (842, 878, 870, 841), (821, 857, 856, 820), (845, 871, 874, 853), (828, 864, 863, 827), (837, 869, 878, 842), (827, 863, 862, 826), (846, 879, 871, 845), (815, 887, 888, 816), (854, 855, 846, 847), (835, 892, 901, 850), (836, 837, 842, 843), (814, 886, 887, 815), (852, 853, 838, 839), (836, 897, 893, 839), (850, 851, 834, 835), (850, 901, 898, 840), (848, 849, 855, 854), (813, 885, 886, 814), (844, 845, 853, 852), (839, 893, 902, 852), (840, 841, 851, 850), (812, 884, 885, 813), (832, 833, 849, 848), (840, 898, 894, 843), (847, 846, 845, 844), (819, 891, 880, 808), (843, 842, 841, 840), (852, 902, 899, 844), (839, 838, 837, 836), (811, 883, 884, 812), (835, 834, 833, 832), (876, 860, 861, 868), (877, 867, 856, 869), (878, 857, 858, 870), (879, 864, 865, 871), (868, 861, 862, 872), (870, 858, 859, 873), (871, 865, 866, 874), (872, 862, 863, 875), (873, 859, 860, 876), (874, 866, 867, 877), (869, 856, 857, 878), (875, 863, 864, 879), (823, 859, 858, 822), (838, 877, 869, 837), (831, 867, 866, 830), (824, 860, 859, 823), (851, 873, 876, 834), (820, 856, 867, 831), (833, 868, 872, 849), (825, 861, 860, 824), (834, 876, 868, 833), (855, 875, 879, 846), (826, 862, 861, 825), (849, 872, 875, 855), (887, 903, 895, 888), (880, 897, 894, 881), (890, 902, 893, 891), (883, 901, 892, 884), (886, 900, 903, 887), (889, 899, 902, 890), (882, 898, 901, 883), (885, 896, 900, 886), (888, 895, 899, 889), (881, 894, 898, 882), (891, 893, 897, 880), (884, 892, 896, 885), (848, 900, 896, 832), (808, 880, 881, 809), (832, 896, 892, 835), (816, 888, 889, 817), (847, 895, 903, 854), (809, 881, 882, 810), (854, 903, 900, 848), (817, 889, 890, 818), (844, 899, 895, 847), (810, 882, 883, 811), (818, 890, 891, 819), (843, 894, 897, 836)])
me_cylinder.use_remesh_preserve_volume = False
me_cylinder.use_remesh_preserve_attributes = False
me_cylinder.use_mirror_vertex_groups = False
me_cylinder.update()

# ---- objects
ob_cylinder = bpy.data.objects.new('Cylinder', me_cylinder)
ob_lamp = bpy.data.objects.new('Lamp', light_lamp)
ob_camera = bpy.data.objects.new('Camera', cam_camera)

# ---- transforms, parenting, visibility, modifiers, constraints
ob_cylinder.location = (0.0, 0.0, 0.0)
ob_cylinder.lineart.crease_threshold = 0.0
ob_lamp.location = (4.076, 1.005, 5.904)
ob_lamp.rotation_euler = (0.6503, 0.05522, 1.866)
ob_lamp.lock_rotations_4d = False
ob_lamp.empty_display_type = 'ARROWS'
ob_lamp.color = (0.0, 0.0, 0.0, 0.0)
ob_lamp.lineart.crease_threshold = 0.0
ob_camera.location = (7.481, -6.508, 5.344)
ob_camera.rotation_euler = (1.109, 0.0, 0.8149)
ob_camera.lock_rotations_4d = False
ob_camera.empty_display_type = 'ARROWS'
ob_camera.color = (0.0, 0.0, 0.0, 0.0)
ob_camera.display_type = 'WIRE'
ob_camera.lineart.crease_threshold = 0.0

# ---- collection membership
col_collection_1.objects.link(ob_cylinder)
col_collection_1.objects.link(ob_lamp)
col_collection_1.objects.link(ob_camera)

# ---- scene / render settings (as saved in the file)
scene.camera = ob_camera
scene.frame_start = 1; scene.frame_end = 250; scene.frame_set(1)
scene.render.engine = 'BLENDER_EEVEE_NEXT'
scene.render.resolution_percentage = 50
scene.render.dither_intensity = 0.0
scene.cycles.use_denoising = False
scene.cycles.samples = 128
scene.cycles.sampling_pattern = 'TABULATED_SOBOL'
scene.cycles.light_sampling_threshold = 0.0
scene.cycles.use_adaptive_sampling = False
scene.cycles.use_light_tree = False
scene.cycles.blur_glossy = 0.0
scene.cycles.sample_clamp_indirect = 0.0
scene.view_settings.view_transform = 'Standard'
bpy.context.view_layer.update()
